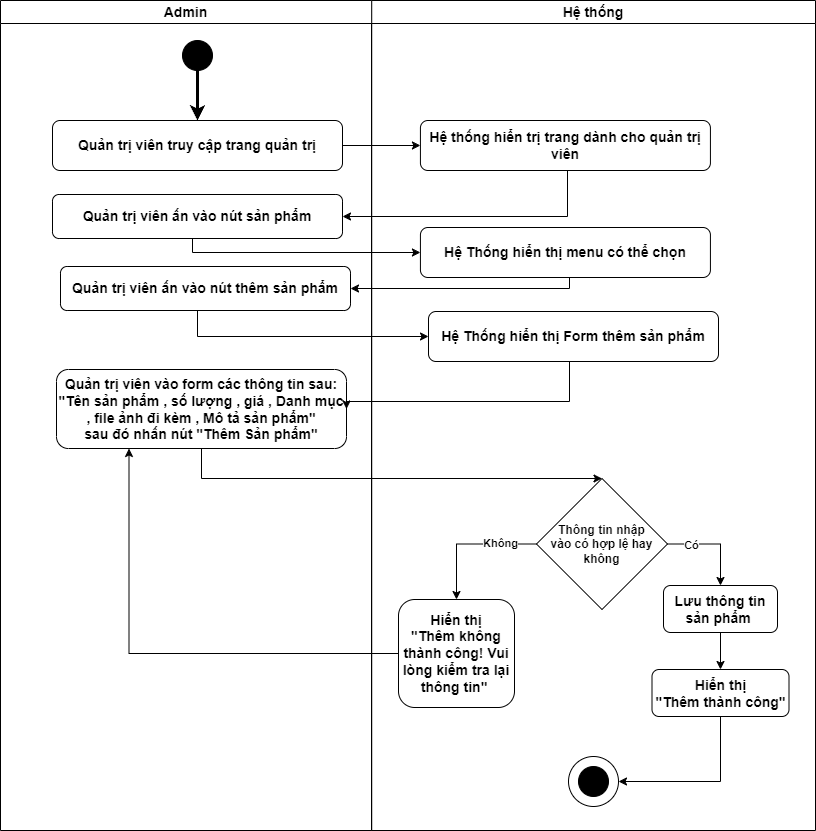

The diagram above was exported from draw.io. Its source (the exported page's mxGraphModel, read from the mxfile embedded in the PNG):
<mxGraphModel dx="1418" dy="820" grid="0" gridSize="10" guides="1" tooltips="1" connect="1" arrows="1" fold="1" page="0" pageScale="1" pageWidth="850" pageHeight="1100" math="0" shadow="0">
  <root>
    <mxCell id="0" />
    <mxCell id="1" parent="0" />
    <mxCell id="jaMOgLZvB3yP1dYOfS98-2" value="Hệ thống" style="swimlane;whiteSpace=wrap;html=1;fontSize=14;" parent="1" vertex="1">
      <mxGeometry x="450" y="150" width="444" height="830" as="geometry" />
    </mxCell>
    <mxCell id="jaMOgLZvB3yP1dYOfS98-16" value="Hệ thống hiển trị trang dành cho quản trị viên" style="rounded=1;whiteSpace=wrap;html=1;strokeWidth=1;fontSize=14;fontStyle=1" parent="jaMOgLZvB3yP1dYOfS98-2" vertex="1">
      <mxGeometry x="48.920000000000016" y="120" width="290" height="50" as="geometry" />
    </mxCell>
    <mxCell id="jaMOgLZvB3yP1dYOfS98-3" value="" style="ellipse;whiteSpace=wrap;html=1;strokeColor=#000000;fillColor=#000000;strokeWidth=1;fontSize=14;fontStyle=1" parent="jaMOgLZvB3yP1dYOfS98-2" vertex="1">
      <mxGeometry x="207" y="766" width="30" height="30" as="geometry" />
    </mxCell>
    <mxCell id="jaMOgLZvB3yP1dYOfS98-4" value="" style="ellipse;whiteSpace=wrap;html=1;gradientColor=default;fillColor=none;fontSize=14;" parent="jaMOgLZvB3yP1dYOfS98-2" vertex="1">
      <mxGeometry x="197" y="756" width="50" height="50" as="geometry" />
    </mxCell>
    <mxCell id="ZwuwxxH1zMdvEdTxROpJ-35" value="Hệ Thống hiển thị menu có thể chọn" style="rounded=1;whiteSpace=wrap;html=1;strokeWidth=1;fontSize=14;fontStyle=1" parent="jaMOgLZvB3yP1dYOfS98-2" vertex="1">
      <mxGeometry x="48.920000000000016" y="227" width="290" height="50" as="geometry" />
    </mxCell>
    <mxCell id="ZwuwxxH1zMdvEdTxROpJ-46" value="Hệ Thống hiển thị Form thêm sản phẩm" style="rounded=1;whiteSpace=wrap;html=1;strokeWidth=1;fontSize=14;fontStyle=1" parent="jaMOgLZvB3yP1dYOfS98-2" vertex="1">
      <mxGeometry x="57" y="311" width="290" height="50" as="geometry" />
    </mxCell>
    <mxCell id="ZwuwxxH1zMdvEdTxROpJ-53" style="edgeStyle=orthogonalEdgeStyle;rounded=0;orthogonalLoop=1;jettySize=auto;html=1;entryX=0.5;entryY=0;entryDx=0;entryDy=0;" parent="jaMOgLZvB3yP1dYOfS98-2" source="ZwuwxxH1zMdvEdTxROpJ-50" target="ZwuwxxH1zMdvEdTxROpJ-52" edge="1">
      <mxGeometry relative="1" as="geometry" />
    </mxCell>
    <mxCell id="ZwuwxxH1zMdvEdTxROpJ-57" value="&lt;b&gt;Không&lt;/b&gt;" style="edgeLabel;html=1;align=center;verticalAlign=middle;resizable=0;points=[];" parent="ZwuwxxH1zMdvEdTxROpJ-53" vertex="1" connectable="0">
      <mxGeometry x="-0.4561" y="-1" relative="1" as="geometry">
        <mxPoint as="offset" />
      </mxGeometry>
    </mxCell>
    <mxCell id="ZwuwxxH1zMdvEdTxROpJ-72" style="edgeStyle=orthogonalEdgeStyle;rounded=0;orthogonalLoop=1;jettySize=auto;html=1;entryX=0.5;entryY=0;entryDx=0;entryDy=0;" parent="jaMOgLZvB3yP1dYOfS98-2" source="ZwuwxxH1zMdvEdTxROpJ-50" target="ZwuwxxH1zMdvEdTxROpJ-58" edge="1">
      <mxGeometry relative="1" as="geometry">
        <Array as="points">
          <mxPoint x="349" y="544" />
        </Array>
      </mxGeometry>
    </mxCell>
    <mxCell id="ZwuwxxH1zMdvEdTxROpJ-73" value="&lt;b&gt;Có&lt;/b&gt;" style="edgeLabel;html=1;align=center;verticalAlign=middle;resizable=0;points=[];" parent="ZwuwxxH1zMdvEdTxROpJ-72" vertex="1" connectable="0">
      <mxGeometry x="-0.506" y="-1" relative="1" as="geometry">
        <mxPoint as="offset" />
      </mxGeometry>
    </mxCell>
    <mxCell id="ZwuwxxH1zMdvEdTxROpJ-50" value="&lt;b&gt;Thông tin nhập &lt;br&gt;vào có hợp lệ hay không&lt;/b&gt;" style="rhombus;whiteSpace=wrap;html=1;" parent="jaMOgLZvB3yP1dYOfS98-2" vertex="1">
      <mxGeometry x="165" y="478" width="131" height="131" as="geometry" />
    </mxCell>
    <mxCell id="ZwuwxxH1zMdvEdTxROpJ-52" value="Hiển thị&lt;br&gt;&quot;Thêm không thành công! Vui lòng kiểm tra lại thông tin&quot;&amp;nbsp;" style="rounded=1;whiteSpace=wrap;html=1;strokeWidth=1;fontSize=14;fontStyle=1" parent="jaMOgLZvB3yP1dYOfS98-2" vertex="1">
      <mxGeometry x="27" y="599" width="116" height="108" as="geometry" />
    </mxCell>
    <mxCell id="ZwuwxxH1zMdvEdTxROpJ-74" style="edgeStyle=orthogonalEdgeStyle;rounded=0;orthogonalLoop=1;jettySize=auto;html=1;" parent="jaMOgLZvB3yP1dYOfS98-2" source="ZwuwxxH1zMdvEdTxROpJ-58" target="ZwuwxxH1zMdvEdTxROpJ-70" edge="1">
      <mxGeometry relative="1" as="geometry" />
    </mxCell>
    <mxCell id="ZwuwxxH1zMdvEdTxROpJ-58" value="Lưu thông tin sản phẩm&amp;nbsp;" style="rounded=1;whiteSpace=wrap;html=1;strokeWidth=1;fontSize=14;fontStyle=1" parent="jaMOgLZvB3yP1dYOfS98-2" vertex="1">
      <mxGeometry x="292" y="585" width="114" height="47" as="geometry" />
    </mxCell>
    <mxCell id="ZwuwxxH1zMdvEdTxROpJ-75" style="edgeStyle=orthogonalEdgeStyle;rounded=0;orthogonalLoop=1;jettySize=auto;html=1;entryX=1;entryY=0.5;entryDx=0;entryDy=0;" parent="jaMOgLZvB3yP1dYOfS98-2" source="ZwuwxxH1zMdvEdTxROpJ-70" target="jaMOgLZvB3yP1dYOfS98-4" edge="1">
      <mxGeometry relative="1" as="geometry">
        <Array as="points">
          <mxPoint x="349" y="781" />
        </Array>
      </mxGeometry>
    </mxCell>
    <mxCell id="ZwuwxxH1zMdvEdTxROpJ-70" value="Hiển thị &lt;br&gt;&quot;Thêm thành công&quot;" style="rounded=1;whiteSpace=wrap;html=1;strokeWidth=1;fontSize=14;fontStyle=1" parent="jaMOgLZvB3yP1dYOfS98-2" vertex="1">
      <mxGeometry x="280.5" y="669" width="137" height="47" as="geometry" />
    </mxCell>
    <mxCell id="jaMOgLZvB3yP1dYOfS98-12" value="Admin" style="swimlane;whiteSpace=wrap;html=1;fontSize=14;" parent="1" vertex="1">
      <mxGeometry x="79" y="150" width="371.22" height="830" as="geometry" />
    </mxCell>
    <mxCell id="jaMOgLZvB3yP1dYOfS98-13" value="" style="ellipse;whiteSpace=wrap;html=1;strokeColor=#000000;fillColor=#000000;strokeWidth=1;fontSize=14;fontStyle=1" parent="jaMOgLZvB3yP1dYOfS98-12" vertex="1">
      <mxGeometry x="182" y="40" width="30" height="30" as="geometry" />
    </mxCell>
    <mxCell id="jaMOgLZvB3yP1dYOfS98-14" value="Quản trị viên truy cập trang quản trị" style="rounded=1;whiteSpace=wrap;html=1;strokeWidth=1;fontSize=14;fontStyle=1" parent="jaMOgLZvB3yP1dYOfS98-12" vertex="1">
      <mxGeometry x="52" y="120" width="290" height="50" as="geometry" />
    </mxCell>
    <mxCell id="jaMOgLZvB3yP1dYOfS98-15" style="edgeStyle=orthogonalEdgeStyle;rounded=0;orthogonalLoop=1;jettySize=auto;html=1;strokeWidth=3;fontSize=14;fontStyle=1" parent="jaMOgLZvB3yP1dYOfS98-12" source="jaMOgLZvB3yP1dYOfS98-13" target="jaMOgLZvB3yP1dYOfS98-14" edge="1">
      <mxGeometry relative="1" as="geometry" />
    </mxCell>
    <mxCell id="jaMOgLZvB3yP1dYOfS98-17" value="Quản trị viên ấn vào nút sản phẩm" style="rounded=1;whiteSpace=wrap;html=1;strokeWidth=1;fontSize=14;fontStyle=1" parent="jaMOgLZvB3yP1dYOfS98-12" vertex="1">
      <mxGeometry x="52" y="194" width="290" height="44" as="geometry" />
    </mxCell>
    <mxCell id="ZwuwxxH1zMdvEdTxROpJ-43" value="Quản trị viên ấn vào nút thêm sản phẩm" style="rounded=1;whiteSpace=wrap;html=1;strokeWidth=1;fontSize=14;fontStyle=1" parent="jaMOgLZvB3yP1dYOfS98-12" vertex="1">
      <mxGeometry x="60" y="266" width="290" height="44" as="geometry" />
    </mxCell>
    <mxCell id="ZwuwxxH1zMdvEdTxROpJ-48" value="Quản trị viên vào form các thông tin sau:&lt;br&gt;&quot;Tên sản phẩm , số lượng , giá , Danh mục , file ảnh đi kèm , Mô tả sản phẩm&quot;&lt;br&gt;sau đó nhấn nút &quot;Thêm Sản phẩm&quot;" style="rounded=1;whiteSpace=wrap;html=1;strokeWidth=1;fontSize=14;fontStyle=1" parent="jaMOgLZvB3yP1dYOfS98-12" vertex="1">
      <mxGeometry x="56" y="369" width="290" height="79" as="geometry" />
    </mxCell>
    <mxCell id="jaMOgLZvB3yP1dYOfS98-18" style="edgeStyle=orthogonalEdgeStyle;rounded=0;orthogonalLoop=1;jettySize=auto;html=1;entryX=0;entryY=0.5;entryDx=0;entryDy=0;fontSize=14;" parent="1" source="jaMOgLZvB3yP1dYOfS98-14" target="jaMOgLZvB3yP1dYOfS98-16" edge="1">
      <mxGeometry relative="1" as="geometry" />
    </mxCell>
    <mxCell id="jaMOgLZvB3yP1dYOfS98-19" style="edgeStyle=orthogonalEdgeStyle;rounded=0;orthogonalLoop=1;jettySize=auto;html=1;entryX=1;entryY=0.5;entryDx=0;entryDy=0;fontSize=14;" parent="1" source="jaMOgLZvB3yP1dYOfS98-16" target="jaMOgLZvB3yP1dYOfS98-17" edge="1">
      <mxGeometry relative="1" as="geometry">
        <Array as="points">
          <mxPoint x="646" y="366" />
        </Array>
      </mxGeometry>
    </mxCell>
    <mxCell id="ZwuwxxH1zMdvEdTxROpJ-36" style="edgeStyle=orthogonalEdgeStyle;rounded=0;orthogonalLoop=1;jettySize=auto;html=1;entryX=0;entryY=0.5;entryDx=0;entryDy=0;" parent="1" source="jaMOgLZvB3yP1dYOfS98-17" target="ZwuwxxH1zMdvEdTxROpJ-35" edge="1">
      <mxGeometry relative="1" as="geometry">
        <Array as="points">
          <mxPoint x="271" y="402" />
        </Array>
      </mxGeometry>
    </mxCell>
    <mxCell id="ZwuwxxH1zMdvEdTxROpJ-44" style="edgeStyle=orthogonalEdgeStyle;rounded=0;orthogonalLoop=1;jettySize=auto;html=1;entryX=1;entryY=0.5;entryDx=0;entryDy=0;" parent="1" source="ZwuwxxH1zMdvEdTxROpJ-35" target="ZwuwxxH1zMdvEdTxROpJ-43" edge="1">
      <mxGeometry relative="1" as="geometry">
        <Array as="points">
          <mxPoint x="648" y="438" />
        </Array>
      </mxGeometry>
    </mxCell>
    <mxCell id="ZwuwxxH1zMdvEdTxROpJ-47" style="edgeStyle=orthogonalEdgeStyle;rounded=0;orthogonalLoop=1;jettySize=auto;html=1;entryX=0;entryY=0.5;entryDx=0;entryDy=0;" parent="1" source="ZwuwxxH1zMdvEdTxROpJ-43" target="ZwuwxxH1zMdvEdTxROpJ-46" edge="1">
      <mxGeometry relative="1" as="geometry">
        <Array as="points">
          <mxPoint x="276" y="486" />
        </Array>
      </mxGeometry>
    </mxCell>
    <mxCell id="ZwuwxxH1zMdvEdTxROpJ-49" style="edgeStyle=orthogonalEdgeStyle;rounded=0;orthogonalLoop=1;jettySize=auto;html=1;entryX=1;entryY=0.5;entryDx=0;entryDy=0;" parent="1" source="ZwuwxxH1zMdvEdTxROpJ-46" target="ZwuwxxH1zMdvEdTxROpJ-48" edge="1">
      <mxGeometry relative="1" as="geometry">
        <Array as="points">
          <mxPoint x="648" y="551" />
        </Array>
      </mxGeometry>
    </mxCell>
    <mxCell id="ZwuwxxH1zMdvEdTxROpJ-51" style="edgeStyle=orthogonalEdgeStyle;rounded=0;orthogonalLoop=1;jettySize=auto;html=1;entryX=0.5;entryY=0;entryDx=0;entryDy=0;" parent="1" source="ZwuwxxH1zMdvEdTxROpJ-48" target="ZwuwxxH1zMdvEdTxROpJ-50" edge="1">
      <mxGeometry relative="1" as="geometry">
        <Array as="points">
          <mxPoint x="280" y="628" />
        </Array>
      </mxGeometry>
    </mxCell>
    <mxCell id="ZwuwxxH1zMdvEdTxROpJ-54" style="edgeStyle=orthogonalEdgeStyle;rounded=0;orthogonalLoop=1;jettySize=auto;html=1;entryX=0.25;entryY=1;entryDx=0;entryDy=0;" parent="1" source="ZwuwxxH1zMdvEdTxROpJ-52" target="ZwuwxxH1zMdvEdTxROpJ-48" edge="1">
      <mxGeometry relative="1" as="geometry" />
    </mxCell>
  </root>
</mxGraphModel>